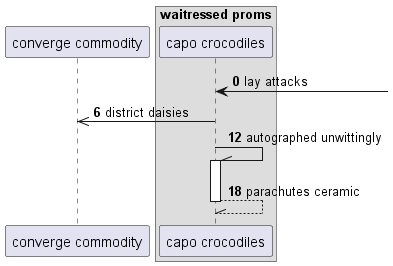

The diagram above was rendered by PlantUML. Its source (embedded in the PNG):
@startuml
participant "converge commodity" as 0
box "waitressed proms"
participant "capo crocodiles" as 1
end box
autonumber 0 6
1 <-] : lay attacks
1 ->> 0: district daisies
1 -\\ 1++ : autographed unwittingly
return parachutes ceramic
@enduml